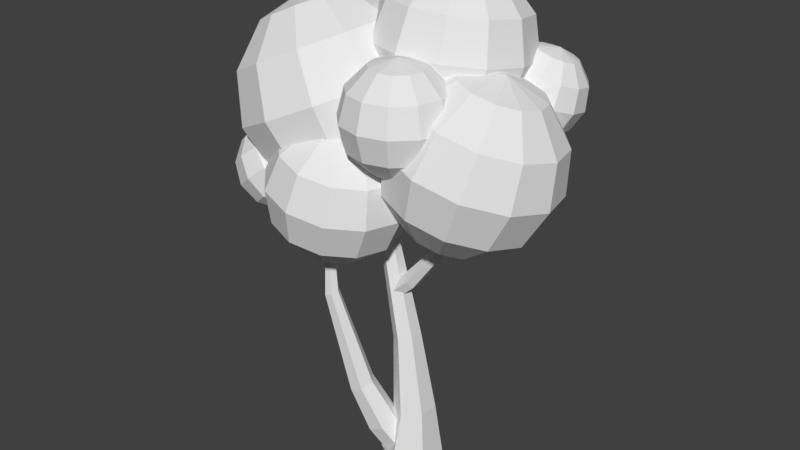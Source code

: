 # Source: tree3.blend  (saved by Blender 2.79.0; exported with 4.5.12 LTS)
import bpy
from mathutils import Matrix  # noqa: F401  (used for matrix-valued properties, if any)

bpy.ops.wm.read_factory_settings(use_empty=True)
scene = bpy.context.scene
scene.name = 'Scene'

# ---- collections
col_collection_1 = bpy.data.collections.new('Collection 1'); scene.collection.children.link(col_collection_1)

# ---- world
world_world = bpy.data.worlds.new('World'); scene.world = world_world
world_world.color = (0.05088, 0.05088, 0.05088)
world_world.use_sun_shadow = False
world_world.sun_shadow_jitter_overblur = 0.0
world_world.cycles.sampling_method = 'MANUAL'

# ---- meshes
me_sphere = bpy.data.meshes.new('Sphere')
me_sphere.from_pydata([(-0.4356, 1.375, 0.4647), (0.07407, 0.6877, -0.612), (-0.6345, 0.5956, 1.688), (-0.1916, 1.032, 1.341), (0.186, 1.191, 0.7589), (0.397, 1.032, 0.0979), (0.3849, 0.5956, -0.4649), (-1.024, 6.964e-08, 1.708), (-0.407, 0.3439, 1.796), (0.2025, 0.5956, 1.528), (0.641, 0.6877, 0.9744), (0.7911, 0.5956, 0.2845), (0.6124, 0.3439, -0.3571), (-0.3237, 9.517e-08, 1.836), (0.3468, 3.923e-08, 1.596), (0.8076, 6.074e-08, 1.053), (0.9353, 6.245e-08, 0.3528), (0.6957, 1.259e-07, -0.3177), (-0.407, -0.3439, 1.796), (0.2025, -0.5956, 1.528), (0.641, -0.6877, 0.9744), (0.7911, -0.5956, 0.2845), (0.6124, -0.3439, -0.3571), (-0.6345, -0.5956, 1.688), (-0.1916, -1.032, 1.341), (0.186, -1.191, 0.7589), (0.397, -1.032, 0.0979), (0.3849, -0.5956, -0.4649), (-0.9453, -0.6877, 1.541), (-0.7299, -1.191, 1.086), (-0.4356, -1.375, 0.4647), (-0.1414, -1.191, -0.1569), (0.07407, -0.6877, -0.612), (0.1529, 1.379e-07, -0.7785), (-1.256, -0.5956, 1.394), (-1.268, -1.032, 0.8314), (-1.057, -1.191, 0.1704), (-0.6797, -1.032, -0.4118), (-0.2367, -0.5956, -0.7591), (-1.484, -0.3439, 1.286), (-1.662, -0.5956, 0.6449), (-1.512, -0.6877, -0.04503), (-1.074, -0.5956, -0.5983), (-0.4643, -0.3439, -0.8668), (-1.567, 3.382e-07, 1.247), (-1.807, 2.992e-07, 0.5766), (-1.679, 3.419e-07, -0.1239), (-1.218, 2.814e-07, -0.6666), (-0.5475, 2.05e-07, -0.9063), (-1.484, 0.3439, 1.286), (-1.662, 0.5956, 0.6449), (-1.512, 0.6877, -0.04503), (-1.074, 0.5956, -0.5983), (-0.4643, 0.3439, -0.8668), (-1.256, 0.5956, 1.394), (-1.268, 1.032, 0.8314), (-1.057, 1.191, 0.1704), (-0.6797, 1.032, -0.4118), (-0.2367, 0.5956, -0.7591), (-0.9453, 0.6877, 1.541), (-0.7299, 1.191, 1.086), (-0.1413, 1.191, -0.1569), (1.641, 1.199, -0.1098), (1.368, 0.4737, -1.002), (2.198, 0.6644, 0.8837), (2.291, 0.9678, 0.3608), (2.21, 1.02, -0.2432), (1.976, 0.806, -0.7665), (1.653, 0.3842, -1.069), (1.956, 0.1908, 1.185), (2.407, 0.4422, 0.8574), (2.652, 0.5828, 0.3152), (2.627, 0.5751, -0.2959), (2.337, 0.421, -0.8121), (1.861, 0.1619, -1.095), (2.483, 0.1468, 0.8784), (2.785, 0.07119, 0.3517), (2.78, -0.01571, -0.2537), (2.47, -0.09061, -0.7756), (1.937, -0.1335, -1.074), (2.407, -0.1426, 0.9413), (2.652, -0.4301, 0.4606), (2.627, -0.5945, -0.128), (2.337, -0.5919, -0.6667), (1.861, -0.4229, -1.011), (2.198, -0.3485, 1.029), (2.291, -0.7866, 0.6126), (2.21, -1.006, 0.04758), (1.976, -0.9484, -0.5147), (1.653, -0.6287, -0.9234), (1.914, -0.4156, 1.118), (1.798, -0.903, 0.7671), (1.641, -1.141, 0.226), (1.483, -1.065, -0.3602), (1.368, -0.6959, -0.8342), (1.326, -0.1328, -1.069), (1.629, -0.3261, 1.185), (1.305, -0.7479, 0.8826), (1.071, -0.9615, 0.3593), (0.9902, -0.9097, -0.2447), (1.083, -0.6063, -0.7675), (1.42, -0.1039, 1.211), (0.9442, -0.3629, 0.9282), (0.6546, -0.517, 0.412), (0.6292, -0.5247, -0.199), (0.8749, -0.3841, -0.7412), (1.344, 0.1915, 1.19), (0.8121, 0.1487, 0.8917), (0.502, 0.07379, 0.3699), (0.4971, -0.0131, -0.2356), (0.7987, -0.0887, -0.7623), (1.42, 0.4809, 1.127), (0.9442, 0.65, 0.7829), (0.6546, 0.6526, 0.2441), (0.6292, 0.4882, -0.3444), (0.8749, 0.2007, -0.8251), (1.629, 0.6868, 1.04), (1.305, 1.007, 0.6308), (1.071, 1.064, 0.06859), (0.9902, 0.8447, -0.4965), (1.083, 0.4066, -0.9129), (1.914, 0.754, 0.9504), (1.798, 1.123, 0.4763), (1.483, 0.961, -0.6509), (0.935, 1.632, 1.071), (0.8772, 0.9717, 0.2221), (1.225, 1.146, 2.068), (1.415, 1.422, 1.623), (1.468, 1.469, 1.07), (1.369, 1.275, 0.557), (1.144, 0.89, 0.2217), (0.947, 0.7138, 2.286), (1.415, 0.9429, 2.088), (1.745, 1.071, 1.657), (1.849, 1.064, 1.109), (1.699, 0.9236, 0.5911), (1.334, 0.6875, 0.2414), (1.479, 0.6736, 2.122), (1.855, 0.6047, 1.717), (1.976, 0.5255, 1.178), (1.808, 0.4572, 0.6508), (1.398, 0.4182, 0.2759), (1.398, 0.4098, 2.162), (1.715, 0.1478, 1.786), (1.814, -0.00211, 1.258), (1.669, 0.0002977, 0.7202), (1.317, 0.1544, 0.3159), (1.195, 0.2222, 2.197), (1.363, -0.1772, 1.847), (1.408, -0.3774, 1.328), (1.317, -0.3247, 0.7806), (1.114, -0.03329, 0.3508), (0.9234, 0.1609, 2.217), (0.8936, -0.2833, 1.882), (0.8656, -0.4999, 1.369), (0.8469, -0.4308, 0.8158), (0.8425, -0.09452, 0.3711), (0.8536, 0.4188, 0.1538), (0.6568, 0.2426, 2.218), (0.4319, -0.1419, 1.882), (0.3325, -0.3366, 1.37), (0.3852, -0.2894, 0.8165), (0.5759, -0.0129, 0.3715), (0.4664, 0.4452, 2.198), (0.102, 0.209, 1.848), (-0.0485, 0.06854, 1.33), (0.05525, 0.06148, 0.7824), (0.3854, 0.1897, 0.3518), (0.403, 0.7144, 2.164), (-0.007797, 0.6754, 1.789), (-0.1753, 0.6071, 1.261), (-0.05452, 0.5279, 0.7227), (0.3221, 0.459, 0.3174), (0.4837, 0.9782, 2.124), (0.132, 1.132, 1.719), (-0.01381, 1.135, 1.181), (0.08529, 0.9848, 0.6534), (0.4028, 0.7228, 0.2773), (0.6869, 1.166, 2.089), (0.4839, 1.457, 1.659), (0.3926, 1.51, 1.111), (0.4372, 1.31, 0.593), (0.606, 0.9104, 0.2424), (0.9581, 1.227, 2.068), (0.9537, 1.563, 1.624), (0.907, 1.416, 0.5577), (0.2586, -1.122, 0.347), (0.1584, -1.056, -1.384), (0.4085, -1.37, -1.065), (1.045, 0.08024, 0.6825), (0.5725, -1.485, -0.5927), (1.045, -0.2866, 0.04709), (0.6065, -1.37, -0.09402), (0.5013, -1.056, 0.2975), (1.229, -0.3357, 1.318), (1.363, -0.1032, 1.049), (1.412, -0.01805, 0.6825), (1.363, -0.1032, 0.3156), (1.229, -0.3357, 0.04709), (0.3361, -0.8747, -1.42), (1.045, -0.6534, 1.416), (1.363, -0.47, 1.318), (1.596, -0.3357, 1.049), (1.681, -0.2866, 0.6825), (1.596, -0.3357, 0.3156), (1.363, -0.47, 0.04709), (0.7162, -1.056, -1.128), (0.9279, -1.122, -0.6651), (1.412, -0.6534, 1.318), (1.681, -0.6534, 1.049), (1.779, -0.6534, 0.6825), (1.681, -0.6534, 0.3156), (1.412, -0.6534, 0.04709), (0.9142, -1.056, -0.1568), (0.6789, -0.8747, 0.2613), (1.363, -0.8369, 1.318), (1.596, -0.9711, 1.049), (1.681, -1.02, 0.6825), (1.596, -0.9711, 0.3156), (1.363, -0.8369, 0.04709), (0.4011, -0.627, -1.433), (0.8289, -0.627, -1.151), (1.229, -0.9711, 1.318), (1.363, -1.204, 1.049), (1.412, -1.289, 0.6825), (1.363, -1.204, 0.3156), (1.229, -0.9711, 0.04709), (1.058, -0.627, -0.6917), (1.027, -0.627, -0.1797), (1.045, -1.02, 1.318), (1.045, -1.289, 1.049), (1.045, -1.387, 0.6825), (1.045, -1.289, 0.3156), (1.045, -1.02, 0.04709), (1.045, -0.6534, -0.0512), (0.744, -0.627, 0.2481), (0.8621, -0.9711, 1.318), (0.7278, -1.204, 1.049), (0.6787, -1.289, 0.6825), (0.7278, -1.204, 0.3156), (0.8621, -0.9711, 0.04709), (0.3361, -0.3793, -1.42), (0.7162, -0.198, -1.128), (0.7278, -0.8369, 1.318), (0.4952, -0.9711, 1.049), (0.4101, -1.02, 0.6825), (0.4952, -0.9711, 0.3156), (0.7278, -0.8369, 0.04709), (0.9279, -0.1316, -0.6651), (0.9142, -0.198, -0.1568), (0.6787, -0.6534, 1.318), (0.4101, -0.6534, 1.049), (0.3118, -0.6534, 0.6825), (0.4101, -0.6534, 0.3156), (0.6787, -0.6534, 0.04709), (0.6789, -0.3793, 0.2613), (0.2851, -0.627, 0.4771), (0.7278, -0.47, 1.318), (0.4952, -0.3357, 1.049), (0.4101, -0.2866, 0.6825), (0.4952, -0.3357, 0.3156), (0.7278, -0.47, 0.04709), (0.1584, -0.198, -1.384), (0.4085, 0.1161, -1.065), (0.8621, -0.3357, 1.318), (0.7278, -0.1032, 1.049), (0.6787, -0.01805, 0.6825), (0.7278, -0.1032, 0.3156), (0.8621, -0.3357, 0.04709), (0.5725, 0.231, -0.5927), (0.6065, 0.1161, -0.09402), (1.045, -0.2866, 1.318), (1.045, -0.01805, 1.049), (0.5013, -0.198, 0.2975), (1.045, -0.01805, 0.3156), (-0.08431, -0.1316, -1.334), (0.08712, 0.3638, -0.4937), (0.1861, -1.485, -0.008306), (0.08712, -1.618, -0.4937), (-0.01185, -1.485, -0.9791), (-0.08431, -1.122, -1.334), (-0.1108, -0.627, -1.464), (0.01586, -1.056, 0.3965), (-0.2343, -1.37, 0.07741), (-0.3983, -1.485, -0.3947), (-0.4322, -1.37, -0.8934), (-0.327, -1.056, -1.285), (-0.1618, -0.8747, 0.4327), (-0.542, -1.056, 0.1402), (-0.7536, -1.122, -0.3223), (-0.7399, -1.056, -0.8306), (-0.5047, -0.8747, -1.249), (-0.2268, -0.627, 0.446), (-0.6546, -0.627, 0.1631), (-0.8837, -0.627, -0.2958), (-0.8526, -0.627, -0.8077), (-0.5697, -0.627, -1.235), (-0.1618, -0.3793, 0.4327), (-0.542, -0.198, 0.1402), (-0.7536, -0.1316, -0.3223), (-0.7399, -0.198, -0.8306), (-0.5047, -0.3793, -1.249), (0.01586, -0.198, 0.3965), (-0.2343, 0.1161, 0.07741), (-0.3983, 0.231, -0.3947), (-0.4322, 0.1161, -0.8934), (-0.327, -0.198, -1.285), (0.2586, -0.1316, 0.347), (0.1861, 0.231, -0.008306), (-0.01185, 0.231, -0.9791), (-1.31, -0.9246, -0.093), (-0.5454, -0.8848, -0.8008), (-0.5978, -1.073, -0.5629), (-0.7541, -1.143, -0.3064), (-0.9724, -1.073, -0.1002), (-1.194, -0.8848, 0.0006325), (-0.4607, -0.7758, -0.7322), (-0.4512, -0.8848, -0.4441), (-0.5848, -0.9246, -0.1693), (-0.8257, -0.8848, 0.01855), (-1.109, -0.7758, 0.06918), (-0.4298, -0.627, -0.7071), (-0.3975, -0.627, -0.4007), (-0.5228, -0.627, -0.1192), (-0.772, -0.627, 0.06201), (-1.078, -0.627, 0.09427), (-0.4607, -0.4782, -0.7322), (-0.4512, -0.3692, -0.4441), (-0.5848, -0.3294, -0.1693), (-0.8257, -0.3692, 0.01855), (-1.109, -0.4782, 0.06918), (-1.36, -0.627, -0.03102), (-0.5454, -0.3692, -0.8008), (-0.5978, -0.1805, -0.5629), (-0.7541, -0.1115, -0.3064), (-0.9724, -0.1805, -0.1002), (-1.194, -0.3692, 0.0006325), (-0.6611, -0.3294, -0.8944), (-0.9855, -0.03172, -0.4937), (-1.173, -1.143, -0.2624), (-0.9855, -1.222, -0.4937), (-0.7982, -1.143, -0.725), (-0.6611, -0.9246, -0.8944), (-0.6109, -0.627, -0.9564), (-1.426, -0.8848, -0.1866), (-1.373, -1.073, -0.4245), (-1.217, -1.143, -0.681), (-0.9985, -1.073, -0.8872), (-0.7768, -0.8848, -0.988), (-1.51, -0.7758, -0.2552), (-1.52, -0.8848, -0.5433), (-1.386, -0.9246, -0.8181), (-1.145, -0.8848, -1.006), (-0.8614, -0.7758, -1.057), (-1.541, -0.627, -0.2803), (-1.573, -0.627, -0.5867), (-1.448, -0.627, -0.8683), (-1.199, -0.627, -1.049), (-0.8924, -0.627, -1.082), (-1.51, -0.4782, -0.2552), (-1.52, -0.3692, -0.5433), (-1.386, -0.3294, -0.8181), (-1.145, -0.3692, -1.006), (-0.8614, -0.4782, -1.057), (-1.426, -0.3692, -0.1866), (-1.373, -0.1805, -0.4245), (-1.217, -0.1115, -0.681), (-0.9985, -0.1805, -0.8872), (-0.7768, -0.3692, -0.988), (-1.31, -0.3294, -0.093), (-1.173, -0.1115, -0.2624), (-0.7982, -0.1115, -0.725), (2.188, 1.046, 1.159), (0.4281, 1.229, -0.2514), (2.29, 0.8491, 0.9406), (0.4281, 0.926, -0.7765), (2.269, 0.7312, 0.6541), (2.132, 0.7233, 0.3757), (0.5797, 0.8854, 0.2737), (0.6907, 1.078, 0.05179), (0.7313, 1.148, -0.2514), (0.6907, 1.078, -0.5546), (0.5797, 0.8854, -0.7765), (1.914, 0.8276, 0.1801), (0.4281, 0.6229, 0.355), (0.6907, 0.7744, 0.2737), (0.8829, 0.8854, 0.05179), (0.9532, 0.926, -0.2514), (0.8829, 0.8854, -0.5546), (0.6907, 0.7744, -0.7765), (0.7313, 0.6229, 0.2737), (0.9532, 0.6229, 0.05179), (1.034, 0.6229, -0.2514), (0.9532, 0.6229, -0.5546), (0.7313, 0.6229, -0.7765), (1.98, 0.9598, 0.1322), (2.246, 0.9523, 0.2928), (0.6907, 0.4713, 0.2737), (0.8829, 0.3603, 0.05179), (0.9532, 0.3197, -0.2514), (0.8829, 0.3603, -0.5546), (0.6907, 0.4713, -0.7765), (2.401, 0.9956, 0.5583), (2.404, 1.078, 0.8577), (0.5797, 0.3603, 0.2737), (0.6907, 0.1681, 0.05179), (0.7313, 0.09772, -0.2514), (0.6907, 0.1681, -0.5546), (0.5797, 0.3603, -0.7765), (2.254, 1.178, 1.111), (1.991, 1.268, 1.25), (0.4281, 0.3197, 0.2737), (0.4281, 0.09772, 0.05179), (0.4281, 0.01648, -0.2514), (0.4281, 0.09772, -0.5546), (0.4281, 0.3197, -0.7765), (0.4281, 0.6229, -0.8578), (0.2765, 0.3603, 0.2737), (0.1655, 0.1681, 0.05179), (0.1249, 0.09772, -0.2514), (0.1655, 0.1681, -0.5546), (0.2765, 0.3603, -0.7765), (2.244, 1.33, 1.08), (2.386, 1.341, 0.8041), (0.1655, 0.4713, 0.2737), (-0.02668, 0.3603, 0.05179), (-0.09703, 0.3197, -0.2514), (-0.02668, 0.3603, -0.5546), (0.1655, 0.4713, -0.7765), (2.381, 1.299, 0.4964), (2.228, 1.215, 0.2391), (0.1249, 0.6229, 0.2737), (-0.09703, 0.6229, 0.05179), (-0.1783, 0.6229, -0.2514), (-0.09703, 0.6229, -0.5546), (0.1249, 0.6229, -0.7765), (1.97, 1.112, 0.1012), (0.1655, 0.7744, 0.2737), (-0.02668, 0.8854, 0.05179), (-0.09703, 0.926, -0.2514), (-0.02668, 0.8854, -0.5546), (0.1655, 0.7744, -0.7765), (0.2765, 0.8854, 0.2737), (0.1655, 1.078, 0.05179), (0.1249, 1.148, -0.2514), (0.1655, 1.078, -0.5546), (0.2765, 0.8854, -0.7765), (2.084, 1.442, 0.2292), (2.214, 1.561, 0.4849), (0.4281, 0.926, 0.2737), (0.4281, 1.148, 0.05179), (2.242, 1.568, 0.7941), (0.4281, 1.148, -0.5546), (2.16, 1.46, 1.074), (2.064, 0.9684, 1.211), (2.075, 0.7155, 1.031), (2.021, 0.5768, 0.758), (1.917, 0.5896, 0.4657), (1.79, 0.7504, 0.232), (1.914, 0.9669, 1.253), (1.816, 0.7129, 1.104), (1.722, 0.5739, 0.8422), (1.658, 0.5871, 0.5387), (1.641, 0.749, 0.2742), (1.78, 1.042, 1.274), (1.583, 0.8422, 1.14), (1.453, 0.7232, 0.8843), (1.425, 0.7164, 0.575), (1.506, 0.8236, 0.2952), (1.696, 1.172, 1.268), (1.438, 1.069, 1.13), (1.286, 0.9847, 0.8728), (1.28, 0.9429, 0.5651), (1.423, 0.9544, 0.2894), (1.675, 1.016, 0.1197), (1.686, 1.324, 1.237), (1.42, 1.332, 1.076), (1.265, 1.288, 0.8108), (1.262, 1.206, 0.5115), (1.412, 1.106, 0.2585), (1.752, 1.456, 1.189), (1.534, 1.561, 0.9935), (1.397, 1.553, 0.7151), (1.376, 1.435, 0.4285), (1.478, 1.238, 0.2106), (1.876, 1.534, 1.137), (1.75, 1.694, 0.9035), (1.646, 1.707, 0.6112), (1.592, 1.568, 0.3385), (1.603, 1.316, 0.1586), (2.026, 1.535, 1.095), (2.009, 1.697, 0.8305), (1.945, 1.71, 0.5269), (1.851, 1.571, 0.2656), (1.752, 1.317, 0.1165), (1.887, 1.242, 0.0955)], [], [(0, 60, 3, 4), (59, 7, 2), (33, 1, 6), (61, 0, 4, 5), (60, 59, 2, 3), (1, 61, 5, 6), (33, 6, 12), (5, 4, 10, 11), (3, 2, 8, 9), (6, 5, 11, 12), (4, 3, 9, 10), (2, 7, 8), (33, 12, 17), (11, 10, 15, 16), (9, 8, 13, 14), (12, 11, 16, 17), (10, 9, 14, 15), (8, 7, 13), (16, 15, 20, 21), (14, 13, 18, 19), (17, 16, 21, 22), (15, 14, 19, 20), (13, 7, 18), (33, 17, 22), (19, 18, 23, 24), (22, 21, 26, 27), (20, 19, 24, 25), (18, 7, 23), (33, 22, 27), (21, 20, 25, 26), (27, 26, 31, 32), (25, 24, 29, 30), (23, 7, 28), (33, 27, 32), (26, 25, 30, 31), (24, 23, 28, 29), (32, 31, 37, 38), (30, 29, 35, 36), (28, 7, 34), (33, 32, 38), (31, 30, 36, 37), (29, 28, 34, 35), (38, 37, 42, 43), (36, 35, 40, 41), (34, 7, 39), (33, 38, 43), (37, 36, 41, 42), (35, 34, 39, 40), (43, 42, 47, 48), (41, 40, 45, 46), (39, 7, 44), (33, 43, 48), (42, 41, 46, 47), (40, 39, 44, 45), (46, 45, 50, 51), (44, 7, 49), (33, 48, 53), (47, 46, 51, 52), (45, 44, 49, 50), (48, 47, 52, 53), (49, 7, 54), (33, 53, 58), (52, 51, 56, 57), (50, 49, 54, 55), (53, 52, 57, 58), (51, 50, 55, 56), (33, 58, 1), (57, 56, 0, 61), (55, 54, 59, 60), (58, 57, 61, 1), (56, 55, 60, 0), (54, 7, 59), (62, 122, 65, 66), (121, 69, 64), (95, 63, 68), (123, 62, 66, 67), (122, 121, 64, 65), (63, 123, 67, 68), (95, 68, 74), (67, 66, 72, 73), (65, 64, 70, 71), (68, 67, 73, 74), (66, 65, 71, 72), (64, 69, 70), (95, 74, 79), (73, 72, 77, 78), (71, 70, 75, 76), (74, 73, 78, 79), (72, 71, 76, 77), (70, 69, 75), (78, 77, 82, 83), (76, 75, 80, 81), (79, 78, 83, 84), (77, 76, 81, 82), (75, 69, 80), (95, 79, 84), (81, 80, 85, 86), (84, 83, 88, 89), (82, 81, 86, 87), (80, 69, 85), (95, 84, 89), (83, 82, 87, 88), (89, 88, 93, 94), (87, 86, 91, 92), (85, 69, 90), (95, 89, 94), (88, 87, 92, 93), (86, 85, 90, 91), (94, 93, 99, 100), (92, 91, 97, 98), (90, 69, 96), (95, 94, 100), (93, 92, 98, 99), (91, 90, 96, 97), (100, 99, 104, 105), (98, 97, 102, 103), (96, 69, 101), (95, 100, 105), (99, 98, 103, 104), (97, 96, 101, 102), (105, 104, 109, 110), (103, 102, 107, 108), (101, 69, 106), (95, 105, 110), (104, 103, 108, 109), (102, 101, 106, 107), (108, 107, 112, 113), (106, 69, 111), (95, 110, 115), (109, 108, 113, 114), (107, 106, 111, 112), (110, 109, 114, 115), (111, 69, 116), (95, 115, 120), (114, 113, 118, 119), (112, 111, 116, 117), (115, 114, 119, 120), (113, 112, 117, 118), (95, 120, 63), (119, 118, 62, 123), (117, 116, 121, 122), (120, 119, 123, 63), (118, 117, 122, 62), (116, 69, 121), (124, 184, 127, 128), (183, 131, 126), (157, 125, 130), (185, 124, 128, 129), (184, 183, 126, 127), (125, 185, 129, 130), (157, 130, 136), (129, 128, 134, 135), (127, 126, 132, 133), (130, 129, 135, 136), (128, 127, 133, 134), (126, 131, 132), (157, 136, 141), (135, 134, 139, 140), (133, 132, 137, 138), (136, 135, 140, 141), (134, 133, 138, 139), (132, 131, 137), (140, 139, 144, 145), (138, 137, 142, 143), (141, 140, 145, 146), (139, 138, 143, 144), (137, 131, 142), (157, 141, 146), (143, 142, 147, 148), (146, 145, 150, 151), (144, 143, 148, 149), (142, 131, 147), (157, 146, 151), (145, 144, 149, 150), (151, 150, 155, 156), (149, 148, 153, 154), (147, 131, 152), (157, 151, 156), (150, 149, 154, 155), (148, 147, 152, 153), (156, 155, 161, 162), (154, 153, 159, 160), (152, 131, 158), (157, 156, 162), (155, 154, 160, 161), (153, 152, 158, 159), (162, 161, 166, 167), (160, 159, 164, 165), (158, 131, 163), (157, 162, 167), (161, 160, 165, 166), (159, 158, 163, 164), (167, 166, 171, 172), (165, 164, 169, 170), (163, 131, 168), (157, 167, 172), (166, 165, 170, 171), (164, 163, 168, 169), (170, 169, 174, 175), (168, 131, 173), (157, 172, 177), (171, 170, 175, 176), (169, 168, 173, 174), (172, 171, 176, 177), (173, 131, 178), (157, 177, 182), (176, 175, 180, 181), (174, 173, 178, 179), (177, 176, 181, 182), (175, 174, 179, 180), (157, 182, 125), (181, 180, 124, 185), (179, 178, 183, 184), (182, 181, 185, 125), (180, 179, 184, 124), (178, 131, 183), (234, 191, 198), (274, 189, 196, 197), (272, 271, 194, 195), (191, 274, 197, 198), (189, 272, 195, 196), (271, 200, 194), (195, 194, 201, 202), (198, 197, 204, 205), (196, 195, 202, 203), (194, 200, 201), (234, 198, 205), (197, 196, 203, 204), (205, 204, 211, 212), (203, 202, 209, 210), (201, 200, 208), (234, 205, 212), (204, 203, 210, 211), (202, 201, 208, 209), (212, 211, 218, 219), (210, 209, 216, 217), (208, 200, 215), (234, 212, 219), (211, 210, 217, 218), (209, 208, 215, 216), (219, 218, 225, 226), (217, 216, 223, 224), (215, 200, 222), (234, 219, 226), (218, 217, 224, 225), (216, 215, 222, 223), (226, 225, 232, 233), (224, 223, 230, 231), (222, 200, 229), (234, 226, 233), (225, 224, 231, 232), (223, 222, 229, 230), (231, 230, 237, 238), (229, 200, 236), (234, 233, 240), (232, 231, 238, 239), (230, 229, 236, 237), (233, 232, 239, 240), (236, 200, 243), (234, 240, 247), (239, 238, 245, 246), (237, 236, 243, 244), (240, 239, 246, 247), (238, 237, 244, 245), (234, 247, 254), (246, 245, 252, 253), (244, 243, 250, 251), (247, 246, 253, 254), (245, 244, 251, 252), (243, 200, 250), (234, 254, 261), (253, 252, 259, 260), (251, 250, 257, 258), (254, 253, 260, 261), (252, 251, 258, 259), (250, 200, 257), (234, 261, 268), (260, 259, 266, 267), (258, 257, 264, 265), (261, 260, 267, 268), (259, 258, 265, 266), (257, 200, 264), (267, 266, 189, 274), (265, 264, 271, 272), (268, 267, 274, 191), (266, 265, 272, 189), (264, 200, 271), (234, 268, 191), (281, 275, 262), (309, 276, 269, 263), (308, 307, 273, 270), (275, 309, 263, 262), (276, 308, 270, 269), (307, 256, 273), (270, 273, 255, 249), (262, 263, 242, 241), (269, 270, 249, 248), (273, 256, 255), (281, 262, 241), (263, 269, 248, 242), (241, 242, 221, 220), (248, 249, 228, 227), (255, 256, 235), (281, 241, 220), (242, 248, 227, 221), (249, 255, 235, 228), (220, 221, 206, 199), (227, 228, 213, 207), (235, 256, 214), (281, 220, 199), (221, 227, 207, 206), (228, 235, 214, 213), (199, 206, 188, 187), (207, 213, 192, 190), (214, 256, 193), (281, 199, 187), (206, 207, 190, 188), (213, 214, 193, 192), (187, 188, 279, 280), (190, 192, 277, 278), (193, 256, 186), (281, 187, 280), (188, 190, 278, 279), (192, 193, 186, 277), (278, 277, 283, 284), (186, 256, 282), (281, 280, 286), (279, 278, 284, 285), (277, 186, 282, 283), (280, 279, 285, 286), (282, 256, 287), (281, 286, 291), (285, 284, 289, 290), (283, 282, 287, 288), (286, 285, 290, 291), (284, 283, 288, 289), (281, 291, 296), (290, 289, 294, 295), (288, 287, 292, 293), (291, 290, 295, 296), (289, 288, 293, 294), (287, 256, 292), (281, 296, 301), (295, 294, 299, 300), (293, 292, 297, 298), (296, 295, 300, 301), (294, 293, 298, 299), (292, 256, 297), (281, 301, 306), (300, 299, 304, 305), (298, 297, 302, 303), (301, 300, 305, 306), (299, 298, 303, 304), (297, 256, 302), (305, 304, 276, 309), (303, 302, 307, 308), (306, 305, 309, 275), (304, 303, 308, 276), (302, 256, 307), (281, 306, 275), (343, 337, 332), (371, 338, 334, 333), (370, 369, 336, 335), (337, 371, 333, 332), (338, 370, 335, 334), (369, 331, 336), (335, 336, 330, 329), (332, 333, 327, 326), (334, 335, 329, 328), (336, 331, 330), (343, 332, 326), (333, 334, 328, 327), (326, 327, 322, 321), (328, 329, 324, 323), (330, 331, 325), (343, 326, 321), (327, 328, 323, 322), (329, 330, 325, 324), (321, 322, 317, 316), (323, 324, 319, 318), (325, 331, 320), (343, 321, 316), (322, 323, 318, 317), (324, 325, 320, 319), (316, 317, 312, 311), (318, 319, 314, 313), (320, 331, 315), (343, 316, 311), (317, 318, 313, 312), (319, 320, 315, 314), (311, 312, 341, 342), (313, 314, 339, 340), (315, 331, 310), (343, 311, 342), (312, 313, 340, 341), (314, 315, 310, 339), (340, 339, 345, 346), (310, 331, 344), (343, 342, 348), (341, 340, 346, 347), (339, 310, 344, 345), (342, 341, 347, 348), (344, 331, 349), (343, 348, 353), (347, 346, 351, 352), (345, 344, 349, 350), (348, 347, 352, 353), (346, 345, 350, 351), (343, 353, 358), (352, 351, 356, 357), (350, 349, 354, 355), (353, 352, 357, 358), (351, 350, 355, 356), (349, 331, 354), (343, 358, 363), (357, 356, 361, 362), (355, 354, 359, 360), (358, 357, 362, 363), (356, 355, 360, 361), (354, 331, 359), (343, 363, 368), (362, 361, 366, 367), (360, 359, 364, 365), (363, 362, 367, 368), (361, 360, 365, 366), (359, 331, 364), (367, 366, 338, 371), (365, 364, 369, 370), (368, 367, 371, 337), (366, 365, 370, 338), (364, 331, 369), (343, 368, 337), (416, 375, 382), (452, 373, 380, 381), (450, 449, 378, 379), (375, 452, 381, 382), (373, 450, 379, 380), (449, 384, 378), (379, 378, 385, 386), (382, 381, 388, 389), (380, 379, 386, 387), (378, 384, 385), (416, 382, 389), (381, 380, 387, 388), (389, 388, 393, 394), (387, 386, 391, 392), (385, 384, 390), (416, 389, 394), (388, 387, 392, 393), (386, 385, 390, 391), (394, 393, 400, 401), (392, 391, 398, 399), (390, 384, 397), (416, 394, 401), (393, 392, 399, 400), (391, 390, 397, 398), (401, 400, 407, 408), (399, 398, 405, 406), (397, 384, 404), (416, 401, 408), (400, 399, 406, 407), (398, 397, 404, 405), (408, 407, 414, 415), (406, 405, 412, 413), (404, 384, 411), (416, 408, 415), (407, 406, 413, 414), (405, 404, 411, 412), (413, 412, 418, 419), (411, 384, 417), (416, 415, 421), (414, 413, 419, 420), (412, 411, 417, 418), (415, 414, 420, 421), (417, 384, 424), (416, 421, 428), (420, 419, 426, 427), (418, 417, 424, 425), (421, 420, 427, 428), (419, 418, 425, 426), (416, 428, 435), (427, 426, 433, 434), (425, 424, 431, 432), (428, 427, 434, 435), (426, 425, 432, 433), (424, 384, 431), (416, 435, 441), (434, 433, 439, 440), (432, 431, 437, 438), (435, 434, 440, 441), (433, 432, 438, 439), (431, 384, 437), (416, 441, 446), (440, 439, 444, 445), (438, 437, 442, 443), (441, 440, 445, 446), (439, 438, 443, 444), (437, 384, 442), (445, 444, 373, 452), (443, 442, 449, 450), (446, 445, 452, 375), (444, 443, 450, 373), (442, 384, 449), (416, 446, 375), (453, 410, 422), (448, 451, 423, 429), (474, 495, 436), (451, 453, 422, 423), (447, 448, 429, 430), (495, 447, 430, 436), (429, 423, 403, 402), (423, 422, 409, 403), (436, 430, 396, 395), (430, 429, 402, 396), (474, 436, 395), (422, 410, 409), (409, 410, 372), (396, 402, 376, 377), (395, 396, 377, 383), (402, 403, 374, 376), (403, 409, 372, 374), (474, 395, 383), (383, 377, 457, 458), (376, 374, 455, 456), (372, 410, 454), (377, 376, 456, 457), (474, 383, 458), (374, 372, 454, 455), (456, 455, 460, 461), (458, 457, 462, 463), (474, 458, 463), (454, 410, 459), (457, 456, 461, 462), (455, 454, 459, 460), (460, 459, 464, 465), (462, 461, 466, 467), (474, 463, 468), (459, 410, 464), (461, 460, 465, 466), (463, 462, 467, 468), (467, 466, 471, 472), (468, 467, 472, 473), (464, 410, 469), (466, 465, 470, 471), (474, 468, 473), (465, 464, 469, 470), (473, 472, 478, 479), (469, 410, 475), (471, 470, 476, 477), (474, 473, 479), (470, 469, 475, 476), (472, 471, 477, 478), (475, 410, 480), (477, 476, 481, 482), (474, 479, 484), (476, 475, 480, 481), (478, 477, 482, 483), (479, 478, 483, 484), (480, 410, 485), (482, 481, 486, 487), (474, 484, 489), (481, 480, 485, 486), (483, 482, 487, 488), (484, 483, 488, 489), (485, 410, 490), (487, 486, 491, 492), (474, 489, 494), (486, 485, 490, 491), (488, 487, 492, 493), (489, 488, 493, 494), (492, 491, 451, 448), (474, 494, 495), (491, 490, 453, 451), (493, 492, 448, 447), (494, 493, 447, 495), (490, 410, 453)])
me_sphere.use_remesh_preserve_volume = False
me_sphere.use_remesh_preserve_attributes = False
me_sphere.use_mirror_vertex_groups = False
me_sphere.update()
me_cylinder = bpy.data.meshes.new('Cylinder')
me_cylinder.from_pydata([(-0.05033, 0.9485, -0.3112), (0.03524, 0.6411, 1.326), (0.7711, 0.4743, -0.3112), (0.5806, 0.3205, 1.43), (0.7711, -0.4743, -0.3112), (0.5806, -0.3205, 1.43), (-0.05033, -0.9485, -0.3112), (0.03524, -0.6411, 1.326), (-0.8718, -0.4743, -0.3112), (-0.5101, -0.3205, 1.222), (-0.8718, 0.4743, -0.3112), (-0.5101, 0.3205, 1.222), (-0.8418, 0.3014, 6.417), (-0.6004, 0.1507, 6.517), (-0.6004, -0.1507, 6.517), (-0.8418, -0.3014, 6.417), (-1.083, -0.1507, 6.318), (-1.083, 0.1507, 6.318), (-0.2535, -0.4217, 3.765), (-0.6022, -0.2109, 3.661), (0.0951, 0.2109, 3.868), (0.0951, -0.2109, 3.868), (-0.6022, 0.2109, 3.661), (-0.2535, 0.4217, 3.765), (-1.913, 0.1532, 8.899), (-1.81, 0.07658, 8.983), (-1.81, -0.07658, 8.983), (-1.913, -0.1532, 8.899), (-2.016, -0.07658, 8.816), (-2.016, 0.07658, 8.816), (0.9101, 0.08831, 6.694), (0.7796, 0.1831, 6.794), (-0.5481, 0.3028, 5.267), (-0.09637, 0.267, 5.689), (-0.4654, 0.1482, 5.012), (0.06539, 0.1303, 5.516), (-0.4654, -0.1611, 5.012), (0.06539, -0.1432, 5.516), (-0.5481, -0.3157, 5.267), (-0.09637, -0.2799, 5.689), (-0.6308, -0.1611, 5.522), (-0.2581, -0.1432, 5.862), (-0.6308, 0.1482, 5.522), (-0.2581, 0.1303, 5.862), (0.9101, -0.1012, 6.694), (0.7796, -0.196, 6.794), (0.6491, -0.1012, 6.893), (0.6491, 0.08831, 6.893), (1.487, 0.04902, 8.085), (1.411, 0.1045, 8.144), (1.487, -0.06193, 8.085), (1.411, -0.1174, 8.144), (1.335, -0.06193, 8.202), (1.335, 0.04902, 8.202), (-1.05, -0.6415, 2.359), (-1.422, -0.6829, 2.218), (-0.516, 0.1919, -0.04969), (-1.006, -0.1994, 0.8597), (-0.0467, 0.2353, 0.1652), (-0.5315, -0.152, 1.062), (0.2766, -0.1694, 0.1652), (-0.2082, -0.5567, 1.062), (0.1306, -0.6176, -0.04969), (-0.3593, -1.009, 0.8597), (-0.3387, -0.6609, -0.2646), (-0.8337, -1.056, 0.6571), (-0.662, -0.2562, -0.2646), (-1.157, -0.6516, 0.6571), (-0.8002, -0.9541, 2.359), (-0.9229, -1.308, 2.218), (-1.295, -1.35, 2.078), (-1.545, -1.037, 2.078), (-1.73, -1.296, 5.388), (-1.947, -1.324, 5.328), (-1.588, -1.473, 5.388), (-1.664, -1.678, 5.328), (-1.881, -1.706, 5.267), (-2.022, -1.529, 5.267), (-1.885, -1.271, 6.965), (-2.02, -1.288, 6.927), (-1.797, -1.381, 6.965), (-1.844, -1.509, 6.927), (-1.979, -1.527, 6.89), (-2.067, -1.416, 6.89)], [], [(0, 1, 3, 2), (2, 3, 5, 4), (4, 5, 7, 6), (6, 7, 9, 8), (19, 18, 15, 16), (8, 9, 11, 10), (10, 11, 1, 0), (0, 2, 4, 6, 8, 10), (17, 16, 28, 29), (21, 20, 13, 14), (22, 19, 16, 17), (20, 23, 12, 13), (18, 21, 14, 15), (23, 22, 17, 12), (1, 11, 22, 23), (7, 5, 21, 18), (3, 1, 23, 20), (11, 9, 19, 22), (5, 3, 20, 21), (9, 7, 18, 19), (25, 24, 29, 28, 27, 26), (15, 14, 26, 27), (13, 12, 24, 25), (12, 17, 29, 24), (16, 15, 27, 28), (14, 13, 25, 26), (47, 46, 52, 53), (35, 33, 31, 30), (32, 33, 35, 34), (45, 44, 50, 51), (33, 43, 47, 31), (34, 35, 37, 36), (31, 47, 53, 49), (37, 35, 30, 44), (36, 37, 39, 38), (48, 49, 53, 52, 51, 50), (43, 41, 46, 47), (38, 39, 41, 40), (41, 39, 45, 46), (30, 31, 49, 48), (40, 41, 43, 42), (46, 45, 51, 52), (39, 37, 44, 45), (42, 43, 33, 32), (32, 34, 36, 38, 40, 42), (44, 30, 48, 50), (71, 70, 76, 77), (61, 59, 54, 68), (56, 57, 59, 58), (69, 68, 74, 75), (67, 65, 70, 71), (58, 59, 61, 60), (55, 71, 77, 73), (65, 63, 69, 70), (60, 61, 63, 62), (76, 75, 81, 82), (63, 61, 68, 69), (62, 63, 65, 64), (59, 57, 55, 54), (54, 55, 73, 72), (64, 65, 67, 66), (70, 69, 75, 76), (57, 67, 71, 55), (66, 67, 57, 56), (56, 58, 60, 62, 64, 66), (68, 54, 72, 74), (78, 79, 83, 82, 81, 80), (73, 77, 83, 79), (72, 73, 79, 78), (75, 74, 80, 81), (77, 76, 82, 83), (74, 72, 78, 80)])
me_cylinder.use_remesh_preserve_volume = False
me_cylinder.use_remesh_preserve_attributes = False
me_cylinder.use_mirror_vertex_groups = False
me_cylinder.update()

# ---- objects
ob_sphere = bpy.data.objects.new('Sphere', me_sphere)
ob_cylinder = bpy.data.objects.new('Cylinder', me_cylinder)

# ---- transforms, parenting, visibility, modifiers, constraints
ob_sphere.location = (-1.727, 0.0692, 9.706)
ob_sphere.scale = (2.159, 2.159, 2.159)
ob_sphere.lineart.crease_threshold = 0.0
ob_cylinder.location = (0.0, 0.0, 0.0)
ob_cylinder.lineart.crease_threshold = 0.0

# ---- collection membership
col_collection_1.objects.link(ob_sphere)
col_collection_1.objects.link(ob_cylinder)

# ---- scene / render settings (as saved in the file)
scene.frame_start = 1; scene.frame_end = 250; scene.frame_set(1)
scene.render.engine = 'BLENDER_EEVEE_NEXT'
scene.render.resolution_percentage = 50
scene.render.dither_intensity = 0.0
scene.cycles.use_denoising = False
scene.cycles.samples = 128
scene.cycles.sampling_pattern = 'TABULATED_SOBOL'
scene.cycles.use_adaptive_sampling = False
scene.cycles.use_light_tree = False
scene.cycles.blur_glossy = 0.0
scene.cycles.sample_clamp_indirect = 0.0
scene.view_settings.view_transform = 'Standard'
bpy.context.view_layer.update()

# ---- added for rendering (the .blend has no active camera and no usable light): camera, sun
cam_auto = bpy.data.cameras.new('AutoCamera')
cam_auto.lens = 50.0
cam_auto.sensor_width = 36.0
cam_auto.clip_end = 1000.0
ob_auto_camera = bpy.data.objects.new('AutoCamera', cam_auto)
scene.collection.objects.link(ob_auto_camera)
ob_auto_camera.location = (17.2096, -21.2877, 21.4693)
ob_auto_camera.rotation_euler = (1.09748, -7.21219e-08, 0.694738)
scene.camera = ob_auto_camera
light_auto_sun = bpy.data.lights.new('AutoSun', 'SUN')
light_auto_sun.energy = 3.0
light_auto_sun.angle = 0.0523599
ob_auto_sun = bpy.data.objects.new('AutoSun', light_auto_sun)
scene.collection.objects.link(ob_auto_sun)
ob_auto_sun.rotation_euler = (0.872665, 0.174533, 0.523599)
bpy.context.view_layer.update()
